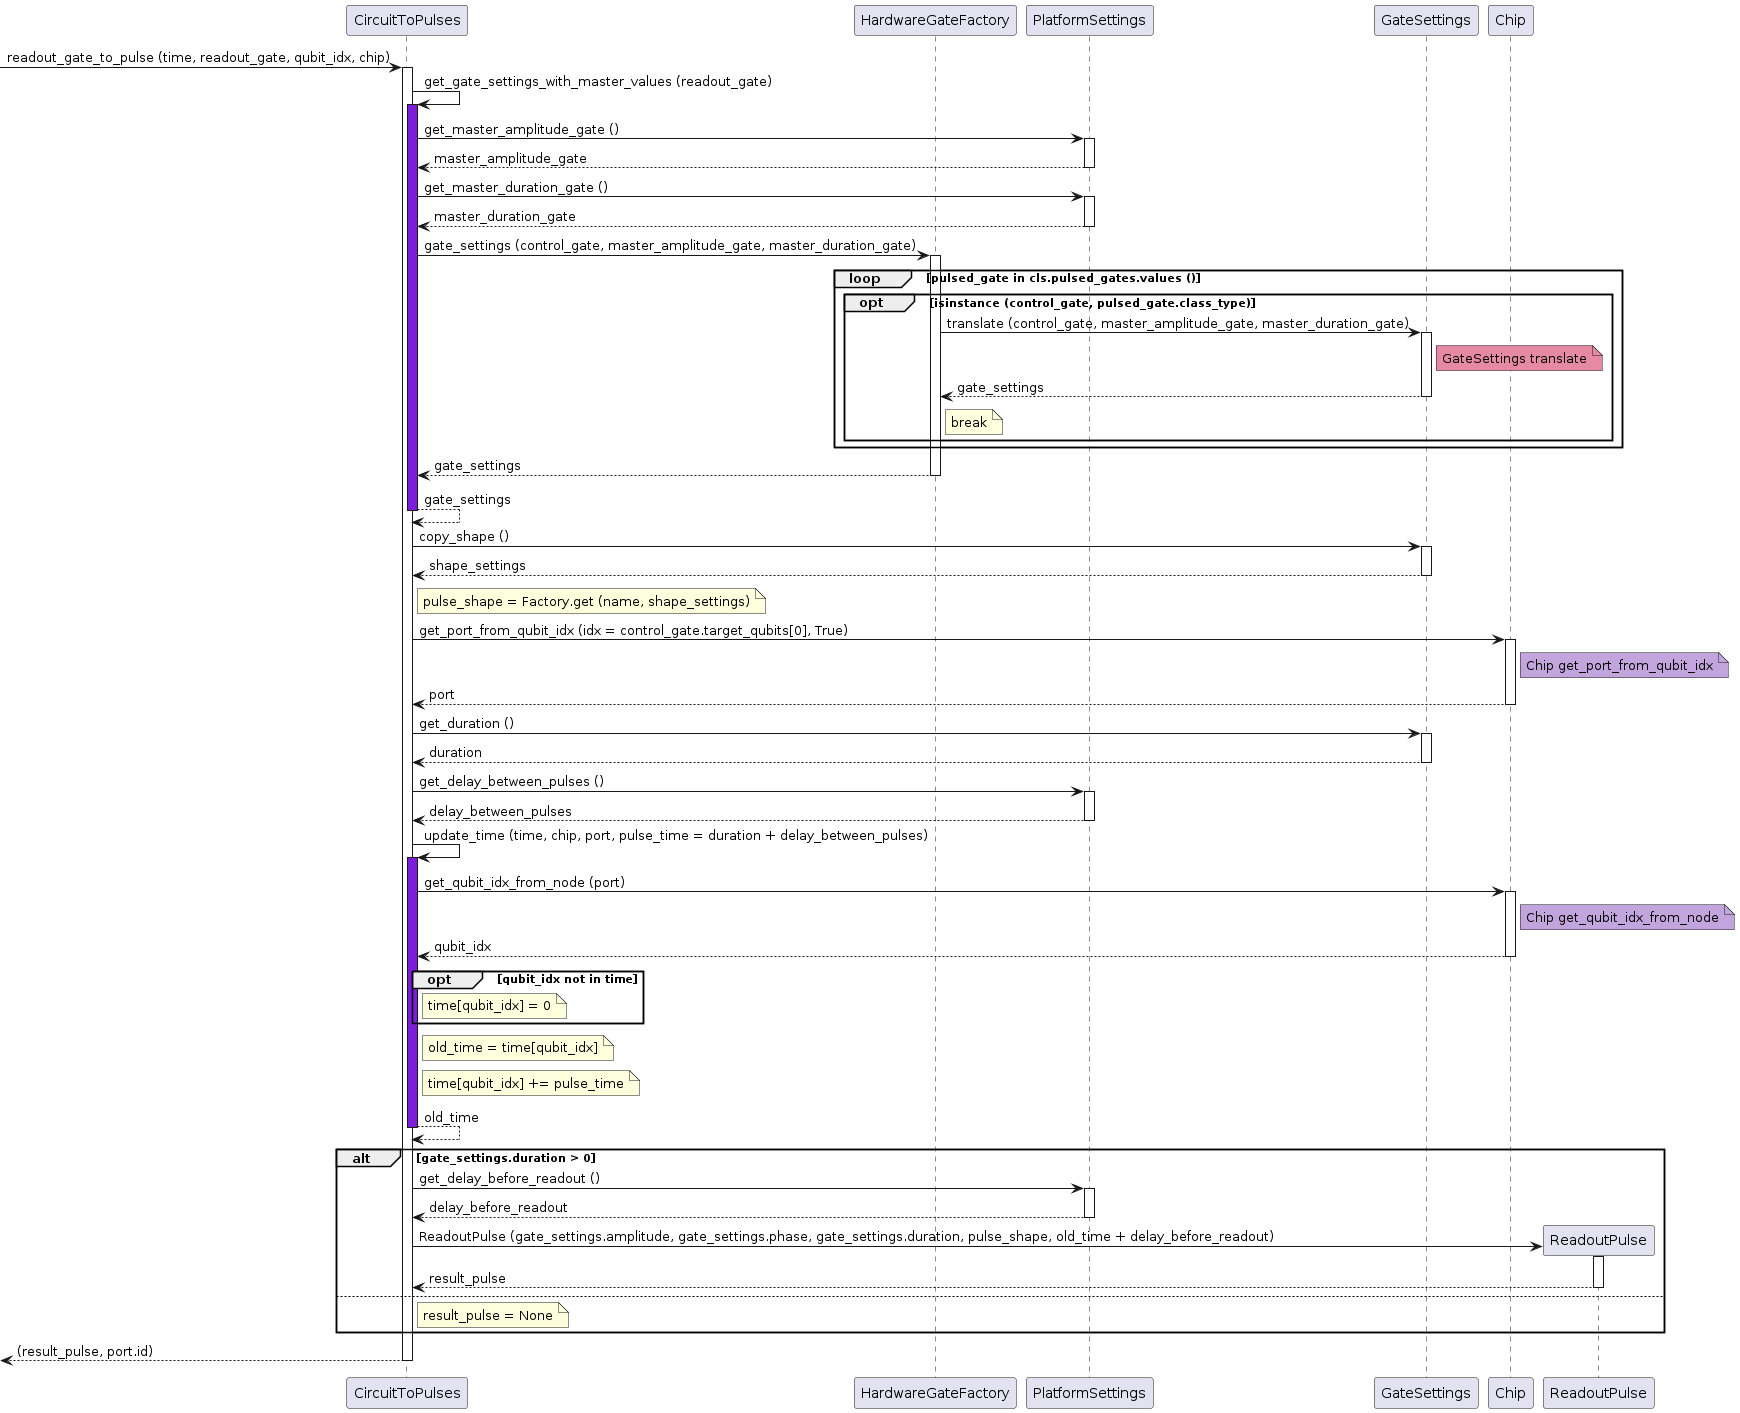

The diagram above was rendered by PlantUML. Its source (embedded in the PNG):
@startuml

participant CircuitToPulses as trans
participant HardwareGateFactory as fact
participant PlatformSettings as set
participant GateSettings as gateset
participant Chip as chip

[-> trans ++: readout_gate_to_pulse (time, readout_gate, qubit_idx, chip)
trans -> trans: get_gate_settings_with_master_values (readout_gate)
activate trans #7F1CDB
trans -> set ++: get_master_amplitude_gate ()
return master_amplitude_gate
trans -> set ++: get_master_duration_gate ()
return master_duration_gate
trans -> fact ++: gate_settings (control_gate, master_amplitude_gate, master_duration_gate)
loop pulsed_gate in cls.pulsed_gates.values ()
    opt isinstance (control_gate, pulsed_gate.class_type)
        fact -> gateset ++: translate (control_gate, master_amplitude_gate, master_duration_gate)
        note right of gateset #E68AA3: GateSettings translate
        return gate_settings
        note right of fact: break
    end
end
return gate_settings
return gate_settings

trans -> gateset ++: copy_shape ()
return shape_settings

note right of trans: pulse_shape = Factory.get (name, shape_settings)

trans -> chip ++: get_port_from_qubit_idx (idx = control_gate.target_qubits[0], True)
note right of chip #C2A5DC: Chip get_port_from_qubit_idx
return port

trans -> gateset ++: get_duration ()
return duration

trans -> set ++:get_delay_between_pulses ()
return delay_between_pulses

trans -> trans: update_time (time, chip, port, pulse_time = duration + delay_between_pulses)
activate trans #7F1CDB
trans -> chip ++: get_qubit_idx_from_node (port)
note right of chip #C2A5DC: Chip get_qubit_idx_from_node
return qubit_idx

opt qubit_idx not in time
    note right of trans: time[qubit_idx] = 0
end
note right of trans: old_time = time[qubit_idx]
note right of trans: time[qubit_idx] += pulse_time
return old_time

alt gate_settings.duration > 0
    trans -> set ++: get_delay_before_readout ()
    return delay_before_readout
    trans -> ReadoutPulse **: ReadoutPulse (gate_settings.amplitude, gate_settings.phase, gate_settings.duration, pulse_shape, old_time + delay_before_readout)
    activate ReadoutPulse
    return result_pulse
else
    note right of trans: result_pulse = None
end

return (result_pulse, port.id)

@enduml